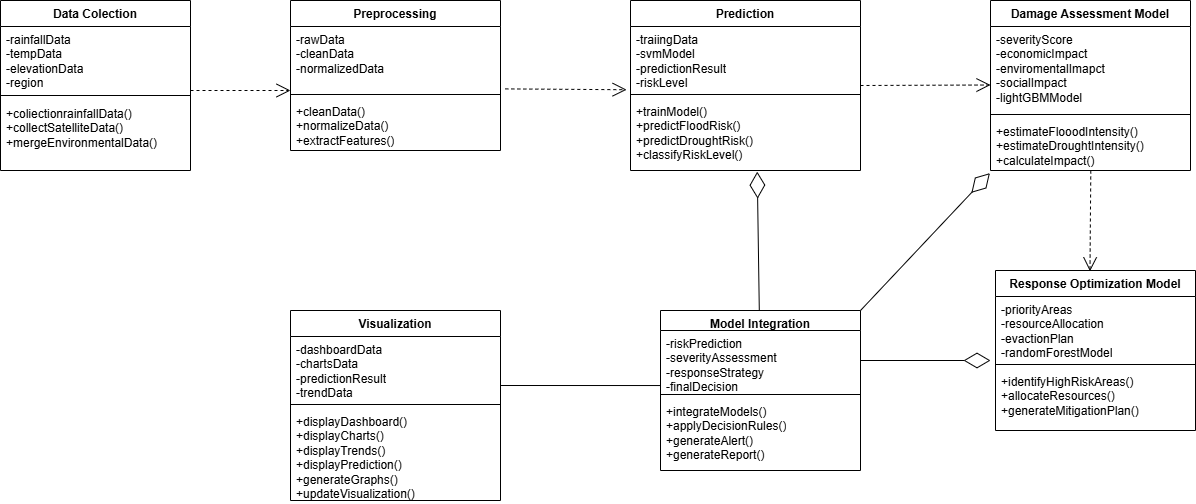

The diagram above was exported from draw.io. Its source (the exported page's mxGraphModel, read from the mxfile embedded in the PNG):
<mxGraphModel dx="1340" dy="629" grid="1" gridSize="10" guides="1" tooltips="1" connect="1" arrows="1" fold="1" page="1" pageScale="1" pageWidth="850" pageHeight="1100" math="0" shadow="0">
  <root>
    <mxCell id="0" />
    <mxCell id="1" parent="0" />
    <mxCell id="Sv8KQhGcdo-aIGC_egbw-1" parent="1" style="swimlane;fontStyle=1;align=center;verticalAlign=top;childLayout=stackLayout;horizontal=1;startSize=26;horizontalStack=0;resizeParent=1;resizeParentMax=0;resizeLast=0;collapsible=1;marginBottom=0;whiteSpace=wrap;html=1;" value="Data Colection" vertex="1">
      <mxGeometry height="170" width="190" x="80" y="80" as="geometry" />
    </mxCell>
    <mxCell id="Sv8KQhGcdo-aIGC_egbw-2" parent="Sv8KQhGcdo-aIGC_egbw-1" style="text;strokeColor=none;fillColor=none;align=left;verticalAlign=top;spacingLeft=4;spacingRight=4;overflow=hidden;rotatable=0;points=[[0,0.5],[1,0.5]];portConstraint=eastwest;whiteSpace=wrap;html=1;" value="-rainfallData&lt;div&gt;-tempData&lt;/div&gt;&lt;div&gt;-elevationData&lt;/div&gt;&lt;div&gt;-region&lt;/div&gt;" vertex="1">
      <mxGeometry height="64" width="190" y="26" as="geometry" />
    </mxCell>
    <mxCell id="Sv8KQhGcdo-aIGC_egbw-3" parent="Sv8KQhGcdo-aIGC_egbw-1" style="line;strokeWidth=1;fillColor=none;align=left;verticalAlign=middle;spacingTop=-1;spacingLeft=3;spacingRight=3;rotatable=0;labelPosition=right;points=[];portConstraint=eastwest;strokeColor=inherit;" value="" vertex="1">
      <mxGeometry height="10" width="190" y="90" as="geometry" />
    </mxCell>
    <mxCell id="Sv8KQhGcdo-aIGC_egbw-4" parent="Sv8KQhGcdo-aIGC_egbw-1" style="text;strokeColor=none;fillColor=none;align=left;verticalAlign=top;spacingLeft=4;spacingRight=4;overflow=hidden;rotatable=0;points=[[0,0.5],[1,0.5]];portConstraint=eastwest;whiteSpace=wrap;html=1;" value="+coliectionrainfallData()&lt;div&gt;+collectSatelliteData()&lt;/div&gt;&lt;div&gt;+mergeEnvironmentalData()&lt;/div&gt;" vertex="1">
      <mxGeometry height="70" width="190" y="100" as="geometry" />
    </mxCell>
    <mxCell id="Sv8KQhGcdo-aIGC_egbw-5" parent="1" style="swimlane;fontStyle=1;align=center;verticalAlign=top;childLayout=stackLayout;horizontal=1;startSize=26;horizontalStack=0;resizeParent=1;resizeParentMax=0;resizeLast=0;collapsible=1;marginBottom=0;whiteSpace=wrap;html=1;" value="Preprocessing" vertex="1">
      <mxGeometry height="150" width="210" x="370" y="80" as="geometry" />
    </mxCell>
    <mxCell id="Sv8KQhGcdo-aIGC_egbw-6" parent="Sv8KQhGcdo-aIGC_egbw-5" style="text;strokeColor=none;fillColor=none;align=left;verticalAlign=top;spacingLeft=4;spacingRight=4;overflow=hidden;rotatable=0;points=[[0,0.5],[1,0.5]];portConstraint=eastwest;whiteSpace=wrap;html=1;" value="-rawData&lt;div&gt;-cleanData&lt;/div&gt;&lt;div&gt;-normalizedData&lt;/div&gt;" vertex="1">
      <mxGeometry height="64" width="210" y="26" as="geometry" />
    </mxCell>
    <mxCell id="Sv8KQhGcdo-aIGC_egbw-7" parent="Sv8KQhGcdo-aIGC_egbw-5" style="line;strokeWidth=1;fillColor=none;align=left;verticalAlign=middle;spacingTop=-1;spacingLeft=3;spacingRight=3;rotatable=0;labelPosition=right;points=[];portConstraint=eastwest;strokeColor=inherit;" value="" vertex="1">
      <mxGeometry height="8" width="210" y="90" as="geometry" />
    </mxCell>
    <mxCell id="Sv8KQhGcdo-aIGC_egbw-8" parent="Sv8KQhGcdo-aIGC_egbw-5" style="text;strokeColor=none;fillColor=none;align=left;verticalAlign=top;spacingLeft=4;spacingRight=4;overflow=hidden;rotatable=0;points=[[0,0.5],[1,0.5]];portConstraint=eastwest;whiteSpace=wrap;html=1;" value="+cleanData()&lt;div&gt;+normalizeData()&lt;/div&gt;&lt;div&gt;+extractFeatures()&lt;/div&gt;" vertex="1">
      <mxGeometry height="52" width="210" y="98" as="geometry" />
    </mxCell>
    <mxCell id="Sv8KQhGcdo-aIGC_egbw-9" parent="1" style="swimlane;fontStyle=1;align=center;verticalAlign=top;childLayout=stackLayout;horizontal=1;startSize=26;horizontalStack=0;resizeParent=1;resizeParentMax=0;resizeLast=0;collapsible=1;marginBottom=0;whiteSpace=wrap;html=1;" value="Prediction" vertex="1">
      <mxGeometry height="170" width="230" x="710" y="80" as="geometry" />
    </mxCell>
    <mxCell id="Sv8KQhGcdo-aIGC_egbw-10" parent="Sv8KQhGcdo-aIGC_egbw-9" style="text;strokeColor=none;fillColor=none;align=left;verticalAlign=top;spacingLeft=4;spacingRight=4;overflow=hidden;rotatable=0;points=[[0,0.5],[1,0.5]];portConstraint=eastwest;whiteSpace=wrap;html=1;" value="&lt;div&gt;&lt;div&gt;-traiingData&lt;/div&gt;&lt;/div&gt;&lt;div&gt;-svmModel&lt;/div&gt;&lt;div&gt;-predictionResult&lt;/div&gt;&lt;div&gt;-riskLevel&lt;/div&gt;" vertex="1">
      <mxGeometry height="64" width="230" y="26" as="geometry" />
    </mxCell>
    <mxCell id="Sv8KQhGcdo-aIGC_egbw-11" parent="Sv8KQhGcdo-aIGC_egbw-9" style="line;strokeWidth=1;fillColor=none;align=left;verticalAlign=middle;spacingTop=-1;spacingLeft=3;spacingRight=3;rotatable=0;labelPosition=right;points=[];portConstraint=eastwest;strokeColor=inherit;" value="" vertex="1">
      <mxGeometry height="8" width="230" y="90" as="geometry" />
    </mxCell>
    <mxCell id="Sv8KQhGcdo-aIGC_egbw-12" parent="Sv8KQhGcdo-aIGC_egbw-9" style="text;strokeColor=none;fillColor=none;align=left;verticalAlign=top;spacingLeft=4;spacingRight=4;overflow=hidden;rotatable=0;points=[[0,0.5],[1,0.5]];portConstraint=eastwest;whiteSpace=wrap;html=1;" value="+trainModel()&lt;div&gt;+predictFloodRisk()&lt;/div&gt;&lt;div&gt;+predictDroughtRisk()&lt;/div&gt;&lt;div&gt;+classifyRiskLevel()&lt;/div&gt;" vertex="1">
      <mxGeometry height="72" width="230" y="98" as="geometry" />
    </mxCell>
    <mxCell id="Sv8KQhGcdo-aIGC_egbw-13" parent="1" style="swimlane;fontStyle=1;align=center;verticalAlign=top;childLayout=stackLayout;horizontal=1;startSize=20;horizontalStack=0;resizeParent=1;resizeParentMax=0;resizeLast=0;collapsible=1;marginBottom=0;whiteSpace=wrap;html=1;" value="Model Integration&lt;div&gt;&lt;br&gt;&lt;/div&gt;" vertex="1">
      <mxGeometry height="160" width="200" x="740" y="390" as="geometry" />
    </mxCell>
    <mxCell id="Sv8KQhGcdo-aIGC_egbw-14" parent="Sv8KQhGcdo-aIGC_egbw-13" style="text;strokeColor=none;fillColor=none;align=left;verticalAlign=top;spacingLeft=4;spacingRight=4;overflow=hidden;rotatable=0;points=[[0,0.5],[1,0.5]];portConstraint=eastwest;whiteSpace=wrap;html=1;" value="&lt;div&gt;-riskPrediction&lt;/div&gt;&lt;div&gt;-severityAssessment&lt;/div&gt;&lt;div&gt;-responseStrategy&lt;/div&gt;&lt;div&gt;-finalDecision&lt;/div&gt;" vertex="1">
      <mxGeometry height="60" width="200" y="20" as="geometry" />
    </mxCell>
    <mxCell id="Sv8KQhGcdo-aIGC_egbw-15" parent="Sv8KQhGcdo-aIGC_egbw-13" style="line;strokeWidth=1;fillColor=none;align=left;verticalAlign=middle;spacingTop=-1;spacingLeft=3;spacingRight=3;rotatable=0;labelPosition=right;points=[];portConstraint=eastwest;strokeColor=inherit;" value="" vertex="1">
      <mxGeometry height="8" width="200" y="80" as="geometry" />
    </mxCell>
    <mxCell id="Sv8KQhGcdo-aIGC_egbw-16" parent="Sv8KQhGcdo-aIGC_egbw-13" style="text;strokeColor=none;fillColor=none;align=left;verticalAlign=top;spacingLeft=4;spacingRight=4;overflow=hidden;rotatable=0;points=[[0,0.5],[1,0.5]];portConstraint=eastwest;whiteSpace=wrap;html=1;" value="+integrateModels()&lt;div&gt;+applyDecisionRules()&lt;/div&gt;&lt;div&gt;+generateAlert()&lt;/div&gt;&lt;div&gt;+generateReport()&lt;/div&gt;" vertex="1">
      <mxGeometry height="72" width="200" y="88" as="geometry" />
    </mxCell>
    <mxCell id="Sv8KQhGcdo-aIGC_egbw-17" parent="1" style="swimlane;fontStyle=1;align=center;verticalAlign=top;childLayout=stackLayout;horizontal=1;startSize=26;horizontalStack=0;resizeParent=1;resizeParentMax=0;resizeLast=0;collapsible=1;marginBottom=0;whiteSpace=wrap;html=1;" value="Visualization" vertex="1">
      <mxGeometry height="190" width="210" x="370" y="390" as="geometry" />
    </mxCell>
    <mxCell id="Sv8KQhGcdo-aIGC_egbw-18" parent="Sv8KQhGcdo-aIGC_egbw-17" style="text;strokeColor=none;fillColor=none;align=left;verticalAlign=top;spacingLeft=4;spacingRight=4;overflow=hidden;rotatable=0;points=[[0,0.5],[1,0.5]];portConstraint=eastwest;whiteSpace=wrap;html=1;" value="-dashboardData&lt;div&gt;-chartsData&lt;/div&gt;&lt;div&gt;-predictionResult&lt;/div&gt;&lt;div&gt;-trendData&lt;/div&gt;" vertex="1">
      <mxGeometry height="64" width="210" y="26" as="geometry" />
    </mxCell>
    <mxCell id="Sv8KQhGcdo-aIGC_egbw-19" parent="Sv8KQhGcdo-aIGC_egbw-17" style="line;strokeWidth=1;fillColor=none;align=left;verticalAlign=middle;spacingTop=-1;spacingLeft=3;spacingRight=3;rotatable=0;labelPosition=right;points=[];portConstraint=eastwest;strokeColor=inherit;" value="" vertex="1">
      <mxGeometry height="8" width="210" y="90" as="geometry" />
    </mxCell>
    <mxCell id="Sv8KQhGcdo-aIGC_egbw-20" parent="Sv8KQhGcdo-aIGC_egbw-17" style="text;strokeColor=none;fillColor=none;align=left;verticalAlign=top;spacingLeft=4;spacingRight=4;overflow=hidden;rotatable=0;points=[[0,0.5],[1,0.5]];portConstraint=eastwest;whiteSpace=wrap;html=1;" value="+displayDashboard()&lt;div&gt;+displayCharts()&lt;/div&gt;&lt;div&gt;+displayTrends()&lt;/div&gt;&lt;div&gt;+displayPrediction(&lt;span style=&quot;background-color: transparent; color: light-dark(rgb(0, 0, 0), rgb(255, 255, 255));&quot;&gt;)&lt;/span&gt;&lt;/div&gt;&lt;div&gt;&lt;span style=&quot;background-color: transparent; color: light-dark(rgb(0, 0, 0), rgb(255, 255, 255));&quot;&gt;+generateGraphs()&lt;/span&gt;&lt;/div&gt;&lt;div&gt;&lt;span style=&quot;background-color: transparent; color: light-dark(rgb(0, 0, 0), rgb(255, 255, 255));&quot;&gt;+updateVisualization()&lt;/span&gt;&lt;/div&gt;" vertex="1">
      <mxGeometry height="92" width="210" y="98" as="geometry" />
    </mxCell>
    <mxCell id="qRlC-7tgiF8iY4zKtWvd-4" edge="1" parent="1" style="endArrow=none;html=1;rounded=0;entryX=0;entryY=0.994;entryDx=0;entryDy=0;entryPerimeter=0;" value="">
      <mxGeometry height="50" relative="1" width="50" as="geometry">
        <mxPoint x="580" y="465" as="sourcePoint" />
        <mxPoint x="740" y="465.03999999999985" as="targetPoint" />
      </mxGeometry>
    </mxCell>
    <mxCell id="JSpXBS8bFneBrRbKYPLr-2" edge="1" parent="1" style="endArrow=open;endSize=12;dashed=1;html=1;rounded=0;" value="">
      <mxGeometry relative="1" width="160" x="0.375" y="30" as="geometry">
        <mxPoint as="offset" />
        <mxPoint x="270" y="170" as="sourcePoint" />
        <mxPoint x="370" y="170" as="targetPoint" />
      </mxGeometry>
    </mxCell>
    <mxCell id="JSpXBS8bFneBrRbKYPLr-3" edge="1" parent="1" source="Sv8KQhGcdo-aIGC_egbw-6" style="endArrow=open;endSize=12;dashed=1;html=1;rounded=0;exitX=1.023;exitY=0.975;exitDx=0;exitDy=0;exitPerimeter=0;entryX=-0.017;entryY=0.988;entryDx=0;entryDy=0;entryPerimeter=0;" target="Sv8KQhGcdo-aIGC_egbw-10" value="">
      <mxGeometry relative="1" width="160" x="-0.125" y="4" as="geometry">
        <mxPoint y="1" as="offset" />
        <mxPoint x="550" y="169" as="sourcePoint" />
        <mxPoint x="710" y="169" as="targetPoint" />
      </mxGeometry>
    </mxCell>
    <mxCell id="JSpXBS8bFneBrRbKYPLr-4" parent="1" style="swimlane;fontStyle=1;align=center;verticalAlign=top;childLayout=stackLayout;horizontal=1;startSize=26;horizontalStack=0;resizeParent=1;resizeParentMax=0;resizeLast=0;collapsible=1;marginBottom=0;whiteSpace=wrap;html=1;" value="Damage Assessment Model" vertex="1">
      <mxGeometry height="170" width="200" x="1070" y="80" as="geometry" />
    </mxCell>
    <mxCell id="JSpXBS8bFneBrRbKYPLr-5" parent="JSpXBS8bFneBrRbKYPLr-4" style="text;strokeColor=none;fillColor=none;align=left;verticalAlign=top;spacingLeft=4;spacingRight=4;overflow=hidden;rotatable=0;points=[[0,0.5],[1,0.5]];portConstraint=eastwest;whiteSpace=wrap;html=1;" value="-severityScore&lt;div&gt;-economicImpact&lt;/div&gt;&lt;div&gt;-enviromentalImapct&lt;/div&gt;&lt;div&gt;-socialImpact&lt;/div&gt;&lt;div&gt;-lightGBMModel&lt;/div&gt;" vertex="1">
      <mxGeometry height="84" width="200" y="26" as="geometry" />
    </mxCell>
    <mxCell id="JSpXBS8bFneBrRbKYPLr-6" parent="JSpXBS8bFneBrRbKYPLr-4" style="line;strokeWidth=1;fillColor=none;align=left;verticalAlign=middle;spacingTop=-1;spacingLeft=3;spacingRight=3;rotatable=0;labelPosition=right;points=[];portConstraint=eastwest;strokeColor=inherit;" value="" vertex="1">
      <mxGeometry height="8" width="200" y="110" as="geometry" />
    </mxCell>
    <mxCell id="JSpXBS8bFneBrRbKYPLr-7" parent="JSpXBS8bFneBrRbKYPLr-4" style="text;strokeColor=none;fillColor=none;align=left;verticalAlign=top;spacingLeft=4;spacingRight=4;overflow=hidden;rotatable=0;points=[[0,0.5],[1,0.5]];portConstraint=eastwest;whiteSpace=wrap;html=1;" value="+estimateFlooodIntensity()&lt;div&gt;+estimateDroughtIntensity()&lt;/div&gt;&lt;div&gt;+calculateImpact()&lt;/div&gt;" vertex="1">
      <mxGeometry height="52" width="200" y="118" as="geometry" />
    </mxCell>
    <mxCell id="JSpXBS8bFneBrRbKYPLr-8" edge="1" parent="1" style="endArrow=open;endSize=12;dashed=1;html=1;rounded=0;" value="">
      <mxGeometry relative="1" width="160" as="geometry">
        <mxPoint x="940" y="165" as="sourcePoint" />
        <mxPoint x="1070" y="164.5" as="targetPoint" />
      </mxGeometry>
    </mxCell>
    <mxCell id="JSpXBS8bFneBrRbKYPLr-9" parent="1" style="swimlane;fontStyle=1;align=center;verticalAlign=top;childLayout=stackLayout;horizontal=1;startSize=26;horizontalStack=0;resizeParent=1;resizeParentMax=0;resizeLast=0;collapsible=1;marginBottom=0;whiteSpace=wrap;html=1;" value="Response Optimization Model" vertex="1">
      <mxGeometry height="160" width="200" x="1075" y="350" as="geometry" />
    </mxCell>
    <mxCell id="JSpXBS8bFneBrRbKYPLr-10" parent="JSpXBS8bFneBrRbKYPLr-9" style="text;strokeColor=none;fillColor=none;align=left;verticalAlign=top;spacingLeft=4;spacingRight=4;overflow=hidden;rotatable=0;points=[[0,0.5],[1,0.5]];portConstraint=eastwest;whiteSpace=wrap;html=1;" value="-priorityAreas&lt;div&gt;-resourceAllocation&lt;/div&gt;&lt;div&gt;-evactionPlan&lt;/div&gt;&lt;div&gt;-randomForestModel&lt;/div&gt;" vertex="1">
      <mxGeometry height="64" width="200" y="26" as="geometry" />
    </mxCell>
    <mxCell id="JSpXBS8bFneBrRbKYPLr-11" parent="JSpXBS8bFneBrRbKYPLr-9" style="line;strokeWidth=1;fillColor=none;align=left;verticalAlign=middle;spacingTop=-1;spacingLeft=3;spacingRight=3;rotatable=0;labelPosition=right;points=[];portConstraint=eastwest;strokeColor=inherit;" value="" vertex="1">
      <mxGeometry height="8" width="200" y="90" as="geometry" />
    </mxCell>
    <mxCell id="JSpXBS8bFneBrRbKYPLr-12" parent="JSpXBS8bFneBrRbKYPLr-9" style="text;strokeColor=none;fillColor=none;align=left;verticalAlign=top;spacingLeft=4;spacingRight=4;overflow=hidden;rotatable=0;points=[[0,0.5],[1,0.5]];portConstraint=eastwest;whiteSpace=wrap;html=1;" value="+identifyHighRiskAreas()&lt;div&gt;+allocateResources()&lt;/div&gt;&lt;div&gt;+generateMitigationPlan()&lt;/div&gt;" vertex="1">
      <mxGeometry height="62" width="200" y="98" as="geometry" />
    </mxCell>
    <mxCell id="JSpXBS8bFneBrRbKYPLr-13" edge="1" parent="1" style="endArrow=open;endSize=12;dashed=1;html=1;rounded=0;entryX=0.573;entryY=0.02;entryDx=0;entryDy=0;entryPerimeter=0;exitX=0.602;exitY=1.046;exitDx=0;exitDy=0;exitPerimeter=0;" value="">
      <mxGeometry relative="1" width="160" x="-0.057" y="10" as="geometry">
        <mxPoint as="offset" />
        <Array as="points">
          <mxPoint x="1169.9" y="297.61" />
        </Array>
        <mxPoint x="1170.3000000000002" y="250.00200000000007" as="sourcePoint" />
        <mxPoint x="1169.5" y="350.81000000000006" as="targetPoint" />
      </mxGeometry>
    </mxCell>
    <mxCell id="JSpXBS8bFneBrRbKYPLr-14" edge="1" parent="1" source="Sv8KQhGcdo-aIGC_egbw-13" style="endArrow=diamondThin;endFill=0;endSize=24;html=1;rounded=0;entryX=0.551;entryY=1.016;entryDx=0;entryDy=0;entryPerimeter=0;" target="Sv8KQhGcdo-aIGC_egbw-12" value="">
      <mxGeometry relative="1" width="160" as="geometry">
        <mxPoint x="700" y="440" as="sourcePoint" />
        <mxPoint x="860" y="440" as="targetPoint" />
      </mxGeometry>
    </mxCell>
    <mxCell id="JSpXBS8bFneBrRbKYPLr-15" edge="1" parent="1" source="Sv8KQhGcdo-aIGC_egbw-13" style="endArrow=diamondThin;endFill=0;endSize=24;html=1;rounded=0;entryX=-0.003;entryY=1.051;entryDx=0;entryDy=0;entryPerimeter=0;exitX=1;exitY=0;exitDx=0;exitDy=0;" target="JSpXBS8bFneBrRbKYPLr-7" value="">
      <mxGeometry relative="1" width="160" as="geometry">
        <mxPoint x="700" y="440" as="sourcePoint" />
        <mxPoint x="860" y="440" as="targetPoint" />
      </mxGeometry>
    </mxCell>
    <mxCell id="JSpXBS8bFneBrRbKYPLr-17" edge="1" parent="1" style="endArrow=diamondThin;endFill=0;endSize=24;html=1;rounded=0;" value="">
      <mxGeometry relative="1" width="160" as="geometry">
        <mxPoint x="940" y="440" as="sourcePoint" />
        <mxPoint x="1070" y="440" as="targetPoint" />
      </mxGeometry>
    </mxCell>
  </root>
</mxGraphModel>